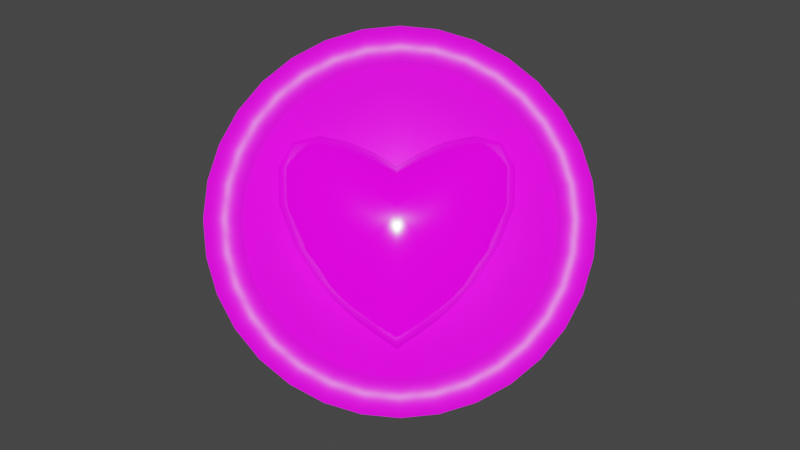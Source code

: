 # Source: gold.blend  (saved by Blender 2.83.19; exported with 4.5.12 LTS)
import bpy
from mathutils import Matrix  # noqa: F401  (used for matrix-valued properties, if any)

bpy.ops.wm.read_factory_settings(use_empty=True)
scene = bpy.context.scene
scene.name = 'Scene'

# ---- collections
col_collection = bpy.data.collections.new('Collection'); scene.collection.children.link(col_collection)

# ---- images (referenced by path relative to the original .blend; pixels are not part of the script)
import os
ASSET_DIR = os.environ.get("B2B_ASSET_DIR", "")  # directory of the original .blend (textures are referenced by path, not embedded)
HERE = os.path.dirname(os.path.abspath(__file__))  # packed textures are extracted next to this script under _unpacked/

def load_image(name, relpath, width, height, colorspace="sRGB"):
    """Load a texture the original file referenced (path relative to the .blend, or extracted next to this script)."""
    p = next((c for c in (os.path.join(HERE, relpath), os.path.join(ASSET_DIR, relpath)) if relpath and os.path.exists(c)), "")
    if p:
        img = bpy.data.images.load(p, check_existing=True)
        img.name = name
    else:  # same state as the original file: an image datablock whose file is absent (Cycles renders it pink)
        img = bpy.data.images.new(name, width, height)
        img.source = "FILE"
        img.filepath = "//" + (relpath or name)
    img.colorspace_settings.name = colorspace
    return img
img_colortexture_png = load_image('colorTexture.png', 'colorTexture.png', 1024, 1024, 'sRGB')

# ---- materials (node trees are filled in below, after node groups)
mat_x = bpy.data.materials.new('材质')
mat_002 = bpy.data.materials.new('材质.002')

# ---- material node trees
mat_x.use_nodes = True; mat_x.node_tree.nodes.clear()
_N = mat_x.node_tree.nodes; _L = mat_x.node_tree.links
n0 = _N.new('ShaderNodeTexImage'); n0.name = '图像纹理'; n0.location = (-441, 203)
n0.image = img_colortexture_png
n1 = _N.new('ShaderNodeOutputMaterial'); n1.name = 'Material Output'; n1.location = (300, 300)
n2 = _N.new('ShaderNodeBsdfPrincipled'); n2.name = 'Principled BSDF'; n2.location = (10, 300)
n2.distribution = 'GGX'
n2.subsurface_method = 'BURLEY'
n2.inputs[2].default_value = 0.08182
n2.inputs[3].default_value = 1.45
n2.inputs[13].default_value = 0.6351
n2.inputs[27].default_value = (0.0, 0.0, 0.0, 1.0)
n2.inputs[28].default_value = 1.0
_L.new(n2.outputs[0], n1.inputs[0])
_L.new(n0.outputs[0], n2.inputs[0])
n1.is_active_output = True
mat_002.use_nodes = True; mat_002.node_tree.nodes.clear()
_N = mat_002.node_tree.nodes; _L = mat_002.node_tree.links
n0 = _N.new('ShaderNodeBsdfPrincipled'); n0.name = 'Principled BSDF'; n0.location = (10, 300)
n0.distribution = 'GGX'
n0.subsurface_method = 'BURLEY'
n0.inputs[3].default_value = 1.45
n0.inputs[27].default_value = (0.0, 0.0, 0.0, 1.0)
n0.inputs[28].default_value = 1.0
n1 = _N.new('ShaderNodeOutputMaterial'); n1.name = 'Material Output'; n1.location = (300, 300)
n2 = _N.new('ShaderNodeTexImage'); n2.name = '图像纹理'; n2.location = (-384, 192)
n2.image = img_colortexture_png
_L.new(n0.outputs[0], n1.inputs[0])
_L.new(n2.outputs[0], n0.inputs[0])
n1.is_active_output = True

# ---- world
world_world = bpy.data.worlds.new('World'); scene.world = world_world
world_world.use_nodes = True; world_world.node_tree.nodes.clear()
_N = world_world.node_tree.nodes; _L = world_world.node_tree.links
n0 = _N.new('ShaderNodeOutputWorld'); n0.name = 'World Output'; n0.location = (300, 300)
n1 = _N.new('ShaderNodeBackground'); n1.name = 'Background'; n1.location = (10, 300)
n1.inputs[0].default_value = (0.05088, 0.05088, 0.05088, 1.0)
_L.new(n1.outputs[0], n0.inputs[0])
n0.is_active_output = True
world_world.color = (0.05088, 0.05088, 0.05088)
world_world.use_sun_shadow = False
world_world.sun_shadow_jitter_overblur = 0.0

# ---- cameras
cam_x = bpy.data.cameras.new('相机')

# ---- lights
light_x = bpy.data.lights.new('日光', 'SUN')
light_x.transmission_factor = 0.0
light_x.energy = 5.0
light_x.shadow_soft_size = 0.125

# ---- meshes
me_x = bpy.data.meshes.new('立方体')
me_x.from_pydata([(0.94, -0.2313, 0.8618), (1.188, -0.3425, 2.365), (0.94, 0.2197, 0.8596), (1.188, 0.3459, 2.362), (0.5655, 0.5474, 2.296), (0.5049, -0.2985, 0.4885), (0.5049, 0.2797, 0.4857), (0.5655, -0.5428, 2.299), (1.269, 0.3822, 1.644), (1.269, -0.384, 1.648), (0.5711, -0.6723, 1.39), (0.5711, 0.669, 1.385), (0.9296, 0.4759, 2.379), (1.11, 0.3138, 1.172), (0.944, -0.005821, 0.8264), (1.229, 0.001846, 2.427), (1.11, -0.3207, 1.175), (0.7515, -0.2894, 0.6809), (0.2524, 0.2698, 0.3102), (0.2582, -0.5753, 2.163), (0.2582, 0.5803, 2.159), (0.2524, -0.2861, 0.3131), (0.7515, 0.2735, 0.6782), (0.9296, -0.4718, 2.383), (0.5402, -0.5192, 0.871), (0.5611, 0.002734, 2.434), (0.4913, -0.01078, 0.3525), (0.5402, 0.5077, 0.8667), (1.281, 0.4111, 2.099), (1.281, -0.4093, 2.103), (0.5751, -0.7364, 1.912), (0.5751, 0.7385, 1.907), (0.2592, 0.7, 1.229), (0.9516, -0.5938, 1.539), (0.2592, -0.7028, 1.234), (1.385, -0.0007415, 1.685), (0.9516, 0.591, 1.534), (0.9628, 0.6428, 2.026), (1.395, 0.0008574, 2.134), (0.7158, -0.009008, 0.5563), (0.2576, 0.002898, 2.301), (0.2594, -0.7794, 1.767), (0.9628, -0.6409, 2.031), (0.9221, 0.002417, 2.506), (0.251, -0.009285, 0.1742), (0.2594, 0.7816, 1.762), (0.2561, 0.5132, 0.6993), (0.8565, -0.4782, 1.042), (0.2561, -0.5231, 0.7037), (1.195, -0.002989, 1.212), (0.8565, 0.4685, 1.038), (-0.94, -0.2313, 0.8618), (-1.188, -0.3425, 2.365), (-0.94, 0.2197, 0.8596), (-1.188, 0.3459, 2.362), (0.0, 0.2573, 0.1441), (0.0, 0.5982, 2.001), (0.0, -0.2674, 0.1471), (0.0, -0.5931, 2.005), (-0.5655, 0.5474, 2.296), (-0.5049, -0.2985, 0.4885), (-0.5049, 0.2797, 0.4857), (-0.5655, -0.5428, 2.299), (-1.269, 0.3822, 1.644), (-1.269, -0.384, 1.648), (0.0, -0.7157, 1.077), (0.0, 0.7142, 1.072), (-0.5711, -0.6723, 1.39), (-0.5711, 0.669, 1.385), (-0.9296, 0.4759, 2.379), (-1.11, 0.3138, 1.172), (-0.944, -0.005821, 0.8264), (-1.229, 0.001846, 2.427), (-1.11, -0.3207, 1.175), (-0.7515, -0.2894, 0.6809), (-0.2524, 0.2698, 0.3102), (-0.2582, -0.5753, 2.163), (0.0, 0.002987, 2.142), (0.0, -0.005748, 0.006272), (0.0, -0.5151, 0.5426), (0.0, 0.5089, 0.538), (-0.2582, 0.5803, 2.159), (-0.2524, -0.2861, 0.3131), (-0.7515, 0.2735, 0.6782), (-0.9296, -0.4718, 2.383), (-0.5402, -0.5192, 0.871), (-0.5611, 0.002734, 2.434), (-0.4913, -0.01078, 0.3525), (-0.5402, 0.5077, 0.8667), (-1.281, 0.4111, 2.099), (-1.281, -0.4093, 2.103), (0.0, -0.8023, 1.611), (0.0, 0.8048, 1.606), (-0.5751, -0.7364, 1.912), (-0.5751, 0.7385, 1.907), (-0.2592, 0.7, 1.229), (-0.9516, -0.5938, 1.539), (-0.2592, -0.7028, 1.234), (-1.385, -0.0007415, 1.685), (-0.9516, 0.591, 1.534), (-0.9628, 0.6428, 2.026), (-1.395, 0.0008574, 2.134), (-0.7158, -0.009008, 0.5563), (-0.2576, 0.002898, 2.301), (-0.2594, -0.7794, 1.767), (-0.9628, -0.6409, 2.031), (-0.9221, 0.002417, 2.506), (-0.251, -0.009285, 0.1742), (-0.2594, 0.7816, 1.762), (-0.2561, 0.5132, 0.6993), (-0.8565, -0.4782, 1.042), (-0.2561, -0.5231, 0.7037), (-1.195, -0.002989, 1.212), (-0.8565, 0.4685, 1.038)], [], [(11, 31, 37, 36), (31, 4, 12, 37), (37, 12, 3, 28), (36, 37, 28, 8), (8, 28, 38, 35), (28, 3, 15, 38), (38, 15, 1, 29), (35, 38, 29, 9), (6, 22, 39, 26), (22, 2, 14, 39), (39, 14, 0, 17), (26, 39, 17, 5), (4, 20, 40, 25), (20, 56, 77, 40), (40, 77, 58, 19), (25, 40, 19, 7), (10, 30, 41, 34), (30, 7, 19, 41), (41, 19, 58, 91), (34, 41, 91, 65), (9, 29, 42, 33), (29, 1, 23, 42), (42, 23, 7, 30), (33, 42, 30, 10), (3, 12, 43, 15), (12, 4, 25, 43), (43, 25, 7, 23), (15, 43, 23, 1), (55, 18, 44, 78), (18, 6, 26, 44), (44, 26, 5, 21), (78, 44, 21, 57), (66, 92, 45, 32), (92, 56, 20, 45), (45, 20, 4, 31), (32, 45, 31, 11), (55, 80, 46, 18), (80, 66, 32, 46), (46, 32, 11, 27), (18, 46, 27, 6), (0, 16, 47, 17), (16, 9, 33, 47), (47, 33, 10, 24), (17, 47, 24, 5), (5, 24, 48, 21), (24, 10, 34, 48), (48, 34, 65, 79), (21, 48, 79, 57), (2, 13, 49, 14), (13, 8, 35, 49), (49, 35, 9, 16), (14, 49, 16, 0), (6, 27, 50, 22), (27, 11, 36, 50), (50, 36, 8, 13), (22, 50, 13, 2), (68, 99, 100, 94), (94, 100, 69, 59), (100, 89, 54, 69), (99, 63, 89, 100), (63, 98, 101, 89), (89, 101, 72, 54), (101, 90, 52, 72), (98, 64, 90, 101), (61, 87, 102, 83), (83, 102, 71, 53), (102, 74, 51, 71), (87, 60, 74, 102), (59, 86, 103, 81), (81, 103, 77, 56), (103, 76, 58, 77), (86, 62, 76, 103), (67, 97, 104, 93), (93, 104, 76, 62), (104, 91, 58, 76), (97, 65, 91, 104), (64, 96, 105, 90), (90, 105, 84, 52), (105, 93, 62, 84), (96, 67, 93, 105), (54, 72, 106, 69), (69, 106, 86, 59), (106, 84, 62, 86), (72, 52, 84, 106), (55, 78, 107, 75), (75, 107, 87, 61), (107, 82, 60, 87), (78, 57, 82, 107), (66, 95, 108, 92), (92, 108, 81, 56), (108, 94, 59, 81), (95, 68, 94, 108), (55, 75, 109, 80), (80, 109, 95, 66), (109, 88, 68, 95), (75, 61, 88, 109), (51, 74, 110, 73), (73, 110, 96, 64), (110, 85, 67, 96), (74, 60, 85, 110), (60, 82, 111, 85), (85, 111, 97, 67), (111, 79, 65, 97), (82, 57, 79, 111), (53, 71, 112, 70), (70, 112, 98, 63), (112, 73, 64, 98), (71, 51, 73, 112), (61, 83, 113, 88), (88, 113, 99, 68), (113, 70, 63, 99), (83, 53, 70, 113)])
me_x.polygons.foreach_set('use_smooth', [True] * 112)
_uv = me_x.uv_layers.new(name='UV 贴图')
_uv.uv.foreach_set('vector', [0.02812, 0.9325, 0.02803, 0.939, 0.02299, 0.9402, 0.02319, 0.9341, 0.02803, 0.939, 0.02763, 0.9429, 0.02294, 0.9438, 0.02299, 0.9402, 0.02299, 0.9402, 0.02294, 0.9438, 0.01948, 0.9432, 0.01854, 0.9403, 0.02319, 0.9341, 0.02299, 0.9402, 0.01854, 0.9403, 0.01879, 0.9347, 0.04451, 0.9511, 0.04457, 0.9462, 0.04955, 0.9451, 0.04915, 0.95, 0.05872, 0.9664, 0.05756, 0.9687, 0.05325, 0.968, 0.05369, 0.9647, 0.06546, 0.9647, 0.06576, 0.9681, 0.06151, 0.9687, 0.06049, 0.9664, 0.04412, 0.972, 0.04384, 0.9769, 0.03858, 0.976, 0.03919, 0.971, 0.04574, 0.9685, 0.04566, 0.9649, 0.04911, 0.9664, 0.04925, 0.9701, 0.04566, 0.9649, 0.04624, 0.9617, 0.04901, 0.962, 0.04911, 0.9664, 0.04374, 0.9556, 0.04395, 0.96, 0.04111, 0.9604, 0.04022, 0.9572, 0.0435, 0.952, 0.04374, 0.9556, 0.04022, 0.9572, 0.03985, 0.9536, 0.07421, 0.9677, 0.07744, 0.9669, 0.07739, 0.9744, 0.07414, 0.9747, 0.07744, 0.9669, 0.08064, 0.9663, 0.08064, 0.974, 0.07739, 0.9744, 0.07061, 0.9673, 0.07375, 0.9682, 0.07375, 0.9757, 0.07066, 0.9746, 0.06749, 0.9663, 0.07061, 0.9673, 0.07066, 0.9746, 0.06757, 0.9732, 0.06271, 0.9262, 0.0579, 0.9288, 0.05766, 0.9244, 0.06255, 0.9218, 0.0579, 0.9288, 0.05305, 0.9313, 0.05273, 0.9271, 0.05766, 0.9244, 0.05766, 0.9244, 0.05273, 0.9271, 0.05284, 0.9233, 0.05778, 0.9207, 0.06255, 0.9218, 0.05766, 0.9244, 0.05778, 0.9207, 0.06261, 0.9181, 0.06289, 0.936, 0.05859, 0.9385, 0.05857, 0.934, 0.06312, 0.9314, 0.05859, 0.9385, 0.05511, 0.939, 0.05405, 0.9359, 0.05857, 0.934, 0.05857, 0.934, 0.05405, 0.9359, 0.05305, 0.9313, 0.0579, 0.9288, 0.06312, 0.9314, 0.05857, 0.934, 0.0579, 0.9288, 0.06271, 0.9262, 0.05756, 0.9687, 0.05888, 0.9719, 0.05285, 0.9719, 0.05325, 0.968, 0.05888, 0.9719, 0.05945, 0.9757, 0.05252, 0.9757, 0.05285, 0.9719, 0.06622, 0.9719, 0.06671, 0.9757, 0.05987, 0.9757, 0.06026, 0.9719, 0.06576, 0.9681, 0.06622, 0.9719, 0.06026, 0.9719, 0.06151, 0.9687, 0.04641, 0.9754, 0.04605, 0.972, 0.0494, 0.9735, 0.04955, 0.977, 0.04605, 0.972, 0.04574, 0.9685, 0.04925, 0.9701, 0.0494, 0.9735, 0.04326, 0.9485, 0.0435, 0.952, 0.03985, 0.9536, 0.03972, 0.9501, 0.04303, 0.9451, 0.04326, 0.9485, 0.03972, 0.9501, 0.03967, 0.9467, 0.0354, 0.9287, 0.0354, 0.9354, 0.03209, 0.9373, 0.03211, 0.9306, 0.0354, 0.9354, 0.03484, 0.9395, 0.03155, 0.9413, 0.03209, 0.9373, 0.03209, 0.9373, 0.03155, 0.9413, 0.02763, 0.9429, 0.02803, 0.939, 0.03211, 0.9306, 0.03209, 0.9373, 0.02803, 0.939, 0.02812, 0.9325, 0.03479, 0.9159, 0.03517, 0.9216, 0.03195, 0.9236, 0.03163, 0.918, 0.03517, 0.9216, 0.0354, 0.9287, 0.03211, 0.9306, 0.03195, 0.9236, 0.03195, 0.9236, 0.03211, 0.9306, 0.02812, 0.9325, 0.02835, 0.9257, 0.03163, 0.918, 0.03195, 0.9236, 0.02835, 0.9257, 0.02846, 0.9203, 0.04111, 0.9604, 0.04005, 0.9649, 0.03778, 0.9619, 0.04022, 0.9572, 0.04005, 0.9649, 0.03919, 0.971, 0.03615, 0.9678, 0.03778, 0.9619, 0.06687, 0.928, 0.06312, 0.9314, 0.06271, 0.9262, 0.06688, 0.9235, 0.04022, 0.9572, 0.03778, 0.9619, 0.03689, 0.958, 0.03985, 0.9536, 0.03985, 0.9536, 0.03689, 0.958, 0.03651, 0.9544, 0.03972, 0.9501, 0.06688, 0.9235, 0.06271, 0.9262, 0.06255, 0.9218, 0.06686, 0.9195, 0.06686, 0.9195, 0.06255, 0.9218, 0.06261, 0.9181, 0.06688, 0.9158, 0.03972, 0.9501, 0.03651, 0.9544, 0.03632, 0.951, 0.03967, 0.9467, 0.04624, 0.9617, 0.04513, 0.9572, 0.04899, 0.9563, 0.04901, 0.962, 0.04513, 0.9572, 0.04451, 0.9511, 0.04915, 0.95, 0.04899, 0.9563, 0.04412, 0.9658, 0.04412, 0.972, 0.03919, 0.971, 0.04005, 0.9649, 0.04395, 0.96, 0.04412, 0.9658, 0.04005, 0.9649, 0.04111, 0.9604, 0.02846, 0.9203, 0.02835, 0.9257, 0.02429, 0.9277, 0.02532, 0.9226, 0.02835, 0.9257, 0.02812, 0.9325, 0.02319, 0.9341, 0.02429, 0.9277, 0.02429, 0.9277, 0.02319, 0.9341, 0.01879, 0.9347, 0.02079, 0.9288, 0.02532, 0.9226, 0.02429, 0.9277, 0.02079, 0.9288, 0.02281, 0.9246, 0.04439, 0.9271, 0.03989, 0.9257, 0.03982, 0.9196, 0.04439, 0.9206, 0.04439, 0.9206, 0.03982, 0.9196, 0.04071, 0.9159, 0.04505, 0.9166, 0.02451, 0.9679, 0.02799, 0.9671, 0.02862, 0.9707, 0.02653, 0.9722, 0.03989, 0.9257, 0.03641, 0.9252, 0.03637, 0.9196, 0.03982, 0.9196, 0.02832, 0.9622, 0.0333, 0.9623, 0.0333, 0.9672, 0.02799, 0.9671, 0.02799, 0.9671, 0.0333, 0.9672, 0.03298, 0.9714, 0.02862, 0.9707, 0.07954, 0.949, 0.07954, 0.9539, 0.07603, 0.9533, 0.07532, 0.9492, 0.07556, 0.9207, 0.07062, 0.9217, 0.06999, 0.917, 0.07526, 0.9161, 0.02039, 0.9541, 0.02386, 0.9526, 0.02377, 0.9563, 0.02035, 0.9579, 0.02035, 0.9579, 0.02377, 0.9563, 0.02373, 0.9608, 0.02097, 0.9611, 0.07515, 0.937, 0.07163, 0.9354, 0.07254, 0.9322, 0.07538, 0.9326, 0.07489, 0.9407, 0.07123, 0.9391, 0.07163, 0.9354, 0.07515, 0.937, 0.02509, 0.9534, 0.03198, 0.9527, 0.032, 0.9569, 0.0247, 0.9576, 0.0247, 0.9576, 0.032, 0.9569, 0.032, 0.9606, 0.02448, 0.9614, 0.07493, 0.9538, 0.06772, 0.9531, 0.06753, 0.9493, 0.07497, 0.95, 0.07491, 0.958, 0.06811, 0.9573, 0.06772, 0.9531, 0.07493, 0.9538, 0.06271, 0.9533, 0.06255, 0.9576, 0.05766, 0.955, 0.0579, 0.9506, 0.0579, 0.9506, 0.05766, 0.955, 0.05273, 0.9524, 0.05305, 0.9482, 0.05766, 0.955, 0.05778, 0.9588, 0.05284, 0.9561, 0.05273, 0.9524, 0.06255, 0.9576, 0.06261, 0.9613, 0.05778, 0.9588, 0.05766, 0.955, 0.06289, 0.9434, 0.06312, 0.9481, 0.05857, 0.9455, 0.05859, 0.941, 0.05859, 0.941, 0.05857, 0.9455, 0.05405, 0.9435, 0.05511, 0.9404, 0.05857, 0.9455, 0.0579, 0.9506, 0.05305, 0.9482, 0.05405, 0.9435, 0.06312, 0.9481, 0.06271, 0.9533, 0.0579, 0.9506, 0.05857, 0.9455, 0.02752, 0.9459, 0.03185, 0.9451, 0.03194, 0.9482, 0.02594, 0.9488, 0.02594, 0.9488, 0.03194, 0.9482, 0.03198, 0.9527, 0.02509, 0.9534, 0.07491, 0.9625, 0.069, 0.9619, 0.06811, 0.9573, 0.07491, 0.958, 0.07497, 0.9656, 0.07066, 0.9648, 0.069, 0.9619, 0.07491, 0.9625, 0.02097, 0.9469, 0.02407, 0.9454, 0.02397, 0.949, 0.02066, 0.9504, 0.02066, 0.9504, 0.02397, 0.949, 0.02386, 0.9526, 0.02039, 0.9541, 0.07462, 0.9443, 0.07108, 0.9428, 0.07123, 0.9391, 0.07489, 0.9407, 0.07436, 0.9479, 0.071, 0.9463, 0.07108, 0.9428, 0.07462, 0.9443, 0.05126, 0.9305, 0.04813, 0.9288, 0.04816, 0.9221, 0.05128, 0.9238, 0.05128, 0.9238, 0.04816, 0.9221, 0.04874, 0.918, 0.05184, 0.9198, 0.04816, 0.9221, 0.04439, 0.9206, 0.04505, 0.9166, 0.04874, 0.918, 0.04813, 0.9288, 0.04439, 0.9271, 0.04439, 0.9206, 0.04816, 0.9221, 0.05184, 0.9433, 0.04875, 0.9413, 0.04836, 0.9358, 0.05148, 0.9377, 0.05148, 0.9377, 0.04836, 0.9358, 0.04813, 0.9288, 0.05126, 0.9305, 0.04836, 0.9358, 0.04491, 0.9339, 0.04439, 0.9271, 0.04813, 0.9288, 0.04875, 0.9413, 0.04567, 0.9393, 0.04491, 0.9339, 0.04836, 0.9358, 0.07254, 0.9322, 0.07163, 0.9354, 0.06919, 0.9309, 0.07149, 0.9277, 0.07149, 0.9277, 0.06919, 0.9309, 0.06755, 0.9251, 0.07062, 0.9217, 0.06687, 0.9514, 0.06688, 0.956, 0.06271, 0.9533, 0.06312, 0.9481, 0.07163, 0.9354, 0.07123, 0.9391, 0.06826, 0.9349, 0.06919, 0.9309, 0.07123, 0.9391, 0.07108, 0.9428, 0.06785, 0.9387, 0.06826, 0.9349, 0.06688, 0.956, 0.06686, 0.96, 0.06255, 0.9576, 0.06271, 0.9533, 0.06686, 0.96, 0.06688, 0.9636, 0.06261, 0.9613, 0.06255, 0.9576, 0.07108, 0.9428, 0.071, 0.9463, 0.06762, 0.9422, 0.06785, 0.9387, 0.02097, 0.9611, 0.02373, 0.9608, 0.0238, 0.9665, 0.01994, 0.9655, 0.01994, 0.9655, 0.0238, 0.9665, 0.02407, 0.9727, 0.01943, 0.9714, 0.07556, 0.9268, 0.07149, 0.9277, 0.07062, 0.9217, 0.07556, 0.9207, 0.07538, 0.9326, 0.07254, 0.9322, 0.07149, 0.9277, 0.07556, 0.9268, 0.04567, 0.9393, 0.04269, 0.937, 0.04113, 0.932, 0.04491, 0.9339, 0.04491, 0.9339, 0.04113, 0.932, 0.03989, 0.9257, 0.04439, 0.9271, 0.04113, 0.932, 0.03836, 0.931, 0.03641, 0.9252, 0.03989, 0.9257, 0.02035, 0.9579, 0.02097, 0.9611, 0.01994, 0.9655, 0.01821, 0.9623])
me_x.materials.append(mat_x)
me_x.use_remesh_fix_poles = True
me_x.use_remesh_preserve_attributes = False
me_x.use_mirror_vertex_groups = False
me_x.update()
me_002 = bpy.data.meshes.new('柱体.002')
me_002.from_pydata([(0.0, 1.0, -0.5), (0.0, 1.0, 0.5), (0.1951, 0.9808, -0.5), (0.1951, 0.9808, 0.5), (0.3827, 0.9239, -0.5), (0.3827, 0.9239, 0.5), (0.5556, 0.8315, -0.5), (0.5556, 0.8315, 0.5), (0.7071, 0.7071, -0.5), (0.7071, 0.7071, 0.5), (0.8315, 0.5556, -0.5), (0.8315, 0.5556, 0.5), (0.9239, 0.3827, -0.5), (0.9239, 0.3827, 0.5), (0.9808, 0.1951, -0.5), (0.9808, 0.1951, 0.5), (1.0, 7.55e-08, -0.5), (1.0, 7.55e-08, 0.5), (0.9808, -0.1951, -0.5), (0.9808, -0.1951, 0.5), (0.9239, -0.3827, -0.5), (0.9239, -0.3827, 0.5), (0.8315, -0.5556, -0.5), (0.8315, -0.5556, 0.5), (0.7071, -0.7071, -0.5), (0.7071, -0.7071, 0.5), (0.5556, -0.8315, -0.5), (0.5556, -0.8315, 0.5), (0.3827, -0.9239, -0.5), (0.3827, -0.9239, 0.5), (0.1951, -0.9808, -0.5), (0.1951, -0.9808, 0.5), (-3.258e-07, -1.0, -0.5), (-3.258e-07, -1.0, 0.5), (-0.1951, -0.9808, -0.5), (-0.1951, -0.9808, 0.5), (-0.3827, -0.9239, -0.5), (-0.3827, -0.9239, 0.5), (-0.5556, -0.8315, -0.5), (-0.5556, -0.8315, 0.5), (-0.7071, -0.7071, -0.5), (-0.7071, -0.7071, 0.5), (-0.8315, -0.5556, -0.5), (-0.8315, -0.5556, 0.5), (-0.9239, -0.3827, -0.5), (-0.9239, -0.3827, 0.5), (-0.9808, -0.1951, -0.5), (-0.9808, -0.1951, 0.5), (-1.0, 9.656e-07, -0.5), (-1.0, 9.656e-07, 0.5), (-0.9808, 0.1951, -0.5), (-0.9808, 0.1951, 0.5), (-0.9239, 0.3827, -0.5), (-0.9239, 0.3827, 0.5), (-0.8315, 0.5556, -0.5), (-0.8315, 0.5556, 0.5), (-0.7071, 0.7071, -0.5), (-0.7071, 0.7071, 0.5), (-0.5556, 0.8315, -0.5), (-0.5556, 0.8315, 0.5), (-0.3827, 0.9239, -0.5), (-0.3827, 0.9239, 0.5), (-0.1951, 0.9808, -0.5), (-0.1951, 0.9808, 0.5), (0.1572, 0.7905, 0.5), (2.303e-08, 0.806, 0.5), (0.3085, 0.7447, 0.5), (0.4478, 0.6702, 0.5), (0.57, 0.57, 0.5), (0.6702, 0.4478, 0.5), (0.7447, 0.3085, 0.5), (0.7905, 0.1572, 0.5), (0.806, 1.161e-07, 0.5), (0.7905, -0.1572, 0.5), (0.7447, -0.3085, 0.5), (0.6702, -0.4478, 0.5), (0.57, -0.57, 0.5), (0.4478, -0.6702, 0.5), (0.3085, -0.7447, 0.5), (0.1572, -0.7905, 0.5), (-2.396e-07, -0.806, 0.5), (-0.1572, -0.7905, 0.5), (-0.3085, -0.7447, 0.5), (-0.4478, -0.6702, 0.5), (-0.57, -0.57, 0.5), (-0.6702, -0.4478, 0.5), (-0.7447, -0.3085, 0.5), (-0.7905, -0.1572, 0.5), (-0.806, 8.336e-07, 0.5), (-0.7905, 0.1572, 0.5), (-0.7447, 0.3085, 0.5), (-0.6702, 0.4478, 0.5), (-0.5699, 0.57, 0.5), (-0.4478, 0.6702, 0.5), (-0.3085, 0.7447, 0.5), (-0.1572, 0.7905, 0.5), (0.1572, 0.7905, 0.336), (2.303e-08, 0.806, 0.336), (0.3085, 0.7447, 0.336), (0.4478, 0.6702, 0.336), (0.57, 0.57, 0.336), (0.6702, 0.4478, 0.336), (0.7447, 0.3085, 0.336), (0.7905, 0.1572, 0.336), (0.806, 1.161e-07, 0.336), (0.7905, -0.1572, 0.336), (0.7447, -0.3085, 0.336), (0.6702, -0.4478, 0.336), (0.57, -0.57, 0.336), (0.4478, -0.6702, 0.336), (0.3085, -0.7447, 0.336), (0.1572, -0.7905, 0.336), (-2.396e-07, -0.806, 0.336), (-0.1572, -0.7905, 0.336), (-0.3085, -0.7447, 0.336), (-0.4478, -0.6702, 0.336), (-0.57, -0.57, 0.336), (-0.6702, -0.4478, 0.336), (-0.7447, -0.3085, 0.336), (-0.7905, -0.1572, 0.336), (-0.806, 8.336e-07, 0.336), (-0.7905, 0.1572, 0.336), (-0.7447, 0.3085, 0.336), (-0.6702, 0.4478, 0.336), (-0.5699, 0.57, 0.336), (-0.4478, 0.6702, 0.336), (-0.3085, 0.7447, 0.336), (-0.1572, 0.7905, 0.336)], [], [(0, 1, 3, 2), (2, 3, 5, 4), (4, 5, 7, 6), (6, 7, 9, 8), (8, 9, 11, 10), (10, 11, 13, 12), (12, 13, 15, 14), (14, 15, 17, 16), (16, 17, 19, 18), (18, 19, 21, 20), (20, 21, 23, 22), (22, 23, 25, 24), (24, 25, 27, 26), (26, 27, 29, 28), (28, 29, 31, 30), (30, 31, 33, 32), (32, 33, 35, 34), (34, 35, 37, 36), (36, 37, 39, 38), (38, 39, 41, 40), (40, 41, 43, 42), (42, 43, 45, 44), (44, 45, 47, 46), (46, 47, 49, 48), (48, 49, 51, 50), (50, 51, 53, 52), (52, 53, 55, 54), (54, 55, 57, 56), (56, 57, 59, 58), (58, 59, 61, 60), (53, 51, 89, 90), (60, 61, 63, 62), (62, 63, 1, 0), (0, 2, 4, 6, 8, 10, 12, 14, 16, 18, 20, 22, 24, 26, 28, 30, 32, 34, 36, 38, 40, 42, 44, 46, 48, 50, 52, 54, 56, 58, 60, 62), (73, 72, 104, 105), (9, 7, 67, 68), (27, 25, 76, 77), (45, 43, 85, 86), (63, 61, 94, 95), (19, 17, 72, 73), (37, 35, 81, 82), (55, 53, 90, 91), (11, 9, 68, 69), (29, 27, 77, 78), (47, 45, 86, 87), (3, 1, 65, 64), (1, 63, 95, 65), (21, 19, 73, 74), (39, 37, 82, 83), (57, 55, 91, 92), (13, 11, 69, 70), (31, 29, 78, 79), (49, 47, 87, 88), (5, 3, 64, 66), (23, 21, 74, 75), (41, 39, 83, 84), (59, 57, 92, 93), (15, 13, 70, 71), (33, 31, 79, 80), (51, 49, 88, 89), (7, 5, 66, 67), (25, 23, 75, 76), (43, 41, 84, 85), (61, 59, 93, 94), (17, 15, 71, 72), (35, 33, 80, 81), (96, 97, 127, 126, 125, 124, 123, 122, 121, 120, 119, 118, 117, 116, 115, 114, 113, 112, 111, 110, 109, 108, 107, 106, 105, 104, 103, 102, 101, 100, 99, 98), (87, 86, 118, 119), (74, 73, 105, 106), (88, 87, 119, 120), (75, 74, 106, 107), (89, 88, 120, 121), (76, 75, 107, 108), (90, 89, 121, 122), (77, 76, 108, 109), (91, 90, 122, 123), (78, 77, 109, 110), (64, 65, 97, 96), (92, 91, 123, 124), (79, 78, 110, 111), (66, 64, 96, 98), (93, 92, 124, 125), (80, 79, 111, 112), (67, 66, 98, 99), (94, 93, 125, 126), (81, 80, 112, 113), (68, 67, 99, 100), (95, 94, 126, 127), (82, 81, 113, 114), (69, 68, 100, 101), (65, 95, 127, 97), (83, 82, 114, 115), (70, 69, 101, 102), (84, 83, 115, 116), (71, 70, 102, 103), (85, 84, 116, 117), (72, 71, 103, 104), (86, 85, 117, 118)])
me_002.polygons.foreach_set('use_smooth', [True] * 98)
_uv = me_002.uv_layers.new(name='UV 贴图')
_uv.uv.foreach_set('vector', [0.5731, 0.7429, 0.5731, 0.7664, 0.5716, 0.7664, 0.5716, 0.7429, 0.5716, 0.7429, 0.5716, 0.7664, 0.5702, 0.7664, 0.5702, 0.7429, 0.5702, 0.7429, 0.5702, 0.7664, 0.5687, 0.7664, 0.5687, 0.7429, 0.5687, 0.7429, 0.5687, 0.7664, 0.5672, 0.7664, 0.5672, 0.7429, 0.5672, 0.7429, 0.5672, 0.7664, 0.5658, 0.7664, 0.5658, 0.7429, 0.5658, 0.7429, 0.5658, 0.7664, 0.5643, 0.7664, 0.5643, 0.7429, 0.5643, 0.7429, 0.5643, 0.7664, 0.5628, 0.7664, 0.5628, 0.7429, 0.5628, 0.7429, 0.5628, 0.7664, 0.5614, 0.7664, 0.5614, 0.7429, 0.5614, 0.7429, 0.5614, 0.7664, 0.5599, 0.7664, 0.5599, 0.7429, 0.5599, 0.7429, 0.5599, 0.7664, 0.5584, 0.7664, 0.5584, 0.7429, 0.5584, 0.7429, 0.5584, 0.7664, 0.5569, 0.7664, 0.5569, 0.7429, 0.5569, 0.7429, 0.5569, 0.7664, 0.5555, 0.7664, 0.5555, 0.7429, 0.5555, 0.7429, 0.5555, 0.7664, 0.554, 0.7664, 0.554, 0.7429, 0.554, 0.7429, 0.554, 0.7664, 0.5525, 0.7664, 0.5525, 0.7429, 0.5525, 0.7429, 0.5525, 0.7664, 0.5511, 0.7664, 0.5511, 0.7429, 0.5511, 0.7429, 0.5511, 0.7664, 0.5496, 0.7664, 0.5496, 0.7429, 0.5496, 0.7429, 0.5496, 0.7664, 0.5481, 0.7664, 0.5481, 0.7429, 0.5481, 0.7429, 0.5481, 0.7664, 0.5467, 0.7664, 0.5467, 0.7429, 0.5467, 0.7429, 0.5467, 0.7664, 0.5452, 0.7664, 0.5452, 0.7429, 0.5452, 0.7429, 0.5452, 0.7664, 0.5437, 0.7664, 0.5437, 0.7429, 0.5437, 0.7429, 0.5437, 0.7664, 0.5423, 0.7664, 0.5423, 0.7429, 0.5423, 0.7429, 0.5423, 0.7664, 0.5408, 0.7664, 0.5408, 0.7429, 0.5408, 0.7429, 0.5408, 0.7664, 0.5393, 0.7664, 0.5393, 0.7429, 0.5393, 0.7429, 0.5393, 0.7664, 0.5379, 0.7664, 0.5379, 0.7429, 0.5379, 0.7429, 0.5379, 0.7664, 0.5364, 0.7664, 0.5364, 0.7429, 0.5364, 0.7429, 0.5364, 0.7664, 0.5349, 0.7664, 0.5349, 0.7429, 0.5349, 0.7429, 0.5349, 0.7664, 0.5335, 0.7664, 0.5335, 0.7429, 0.5335, 0.7429, 0.5335, 0.7664, 0.532, 0.7664, 0.532, 0.7429, 0.532, 0.7429, 0.532, 0.7664, 0.5305, 0.7664, 0.5305, 0.7429, 0.5305, 0.7429, 0.5305, 0.7664, 0.529, 0.7664, 0.529, 0.7429, 0.5349, 0.7664, 0.5364, 0.7664, 0.5364, 0.7664, 0.5349, 0.7664, 0.529, 0.7429, 0.529, 0.7664, 0.5276, 0.7664, 0.5276, 0.7429, 0.5276, 0.7429, 0.5276, 0.7664, 0.5261, 0.7664, 0.5261, 0.7429, 0.5614, 0.7424, 0.5636, 0.7422, 0.5657, 0.7415, 0.5676, 0.7405, 0.5693, 0.7391, 0.5707, 0.7374, 0.5718, 0.7354, 0.5724, 0.7333, 0.5726, 0.7311, 0.5724, 0.7289, 0.5718, 0.7268, 0.5707, 0.7249, 0.5693, 0.7232, 0.5676, 0.7217, 0.5657, 0.7207, 0.5636, 0.7201, 0.5614, 0.7198, 0.5592, 0.7201, 0.557, 0.7207, 0.5551, 0.7217, 0.5534, 0.7232, 0.552, 0.7249, 0.5509, 0.7268, 0.5503, 0.7289, 0.5501, 0.7311, 0.5503, 0.7333, 0.5509, 0.7354, 0.552, 0.7374, 0.5534, 0.7391, 0.5551, 0.7405, 0.557, 0.7415, 0.5592, 0.7422, 0.5599, 0.7664, 0.5614, 0.7664, 0.5614, 0.7664, 0.5599, 0.7664, 0.5672, 0.7664, 0.5687, 0.7664, 0.5687, 0.7664, 0.5672, 0.7664, 0.554, 0.7664, 0.5555, 0.7664, 0.5555, 0.7664, 0.554, 0.7664, 0.5408, 0.7664, 0.5423, 0.7664, 0.5423, 0.7664, 0.5408, 0.7664, 0.5276, 0.7664, 0.529, 0.7664, 0.529, 0.7664, 0.5276, 0.7664, 0.5599, 0.7664, 0.5614, 0.7664, 0.5614, 0.7664, 0.5599, 0.7664, 0.5467, 0.7664, 0.5481, 0.7664, 0.5481, 0.7664, 0.5467, 0.7664, 0.5335, 0.7664, 0.5349, 0.7664, 0.5349, 0.7664, 0.5335, 0.7664, 0.5658, 0.7664, 0.5672, 0.7664, 0.5672, 0.7664, 0.5658, 0.7664, 0.5525, 0.7664, 0.554, 0.7664, 0.554, 0.7664, 0.5525, 0.7664, 0.5393, 0.7664, 0.5408, 0.7664, 0.5408, 0.7664, 0.5393, 0.7664, 0.5716, 0.7664, 0.5731, 0.7664, 0.5731, 0.7664, 0.5716, 0.7664, 0.5261, 0.7664, 0.5276, 0.7664, 0.5276, 0.7664, 0.5261, 0.7664, 0.5584, 0.7664, 0.5599, 0.7664, 0.5599, 0.7664, 0.5584, 0.7664, 0.5452, 0.7664, 0.5467, 0.7664, 0.5467, 0.7664, 0.5452, 0.7664, 0.532, 0.7664, 0.5335, 0.7664, 0.5335, 0.7664, 0.532, 0.7664, 0.5643, 0.7664, 0.5658, 0.7664, 0.5658, 0.7664, 0.5643, 0.7664, 0.5511, 0.7664, 0.5525, 0.7664, 0.5525, 0.7664, 0.5511, 0.7664, 0.5379, 0.7664, 0.5393, 0.7664, 0.5393, 0.7664, 0.5379, 0.7664, 0.5702, 0.7664, 0.5716, 0.7664, 0.5716, 0.7664, 0.5702, 0.7664, 0.5569, 0.7664, 0.5584, 0.7664, 0.5584, 0.7664, 0.5569, 0.7664, 0.5437, 0.7664, 0.5452, 0.7664, 0.5452, 0.7664, 0.5437, 0.7664, 0.5305, 0.7664, 0.532, 0.7664, 0.532, 0.7664, 0.5305, 0.7664, 0.5628, 0.7664, 0.5643, 0.7664, 0.5643, 0.7664, 0.5628, 0.7664, 0.5496, 0.7664, 0.5511, 0.7664, 0.5511, 0.7664, 0.5496, 0.7664, 0.5364, 0.7664, 0.5379, 0.7664, 0.5379, 0.7664, 0.5364, 0.7664, 0.5687, 0.7664, 0.5702, 0.7664, 0.5702, 0.7664, 0.5687, 0.7664, 0.5555, 0.7664, 0.5569, 0.7664, 0.5569, 0.7664, 0.5555, 0.7664, 0.5423, 0.7664, 0.5437, 0.7664, 0.5437, 0.7664, 0.5423, 0.7664, 0.529, 0.7664, 0.5305, 0.7664, 0.5305, 0.7664, 0.529, 0.7664, 0.5614, 0.7664, 0.5628, 0.7664, 0.5628, 0.7664, 0.5614, 0.7664, 0.5481, 0.7664, 0.5496, 0.7664, 0.5496, 0.7664, 0.5481, 0.7664, 0.5401, 0.7422, 0.5379, 0.7424, 0.5357, 0.7422, 0.5335, 0.7415, 0.5316, 0.7405, 0.5299, 0.7391, 0.5285, 0.7374, 0.5274, 0.7354, 0.5268, 0.7333, 0.5266, 0.7311, 0.5268, 0.7289, 0.5274, 0.7268, 0.5285, 0.7249, 0.5299, 0.7232, 0.5316, 0.7217, 0.5335, 0.7207, 0.5357, 0.7201, 0.5379, 0.7198, 0.5401, 0.7201, 0.5422, 0.7207, 0.5441, 0.7217, 0.5458, 0.7232, 0.5472, 0.7249, 0.5483, 0.7268, 0.5489, 0.7289, 0.5491, 0.7311, 0.5489, 0.7333, 0.5483, 0.7354, 0.5472, 0.7374, 0.5458, 0.7391, 0.5441, 0.7405, 0.5422, 0.7415, 0.5393, 0.7664, 0.5408, 0.7664, 0.5408, 0.7664, 0.5393, 0.7664, 0.5584, 0.7664, 0.5599, 0.7664, 0.5599, 0.7664, 0.5584, 0.7664, 0.5379, 0.7664, 0.5393, 0.7664, 0.5393, 0.7664, 0.5379, 0.7664, 0.5569, 0.7664, 0.5584, 0.7664, 0.5584, 0.7664, 0.5569, 0.7664, 0.5364, 0.7664, 0.5379, 0.7664, 0.5379, 0.7664, 0.5364, 0.7664, 0.5555, 0.7664, 0.5569, 0.7664, 0.5569, 0.7664, 0.5555, 0.7664, 0.5349, 0.7664, 0.5364, 0.7664, 0.5364, 0.7664, 0.5349, 0.7664, 0.554, 0.7664, 0.5555, 0.7664, 0.5555, 0.7664, 0.554, 0.7664, 0.5335, 0.7664, 0.5349, 0.7664, 0.5349, 0.7664, 0.5335, 0.7664, 0.5525, 0.7664, 0.554, 0.7664, 0.554, 0.7664, 0.5525, 0.7664, 0.5716, 0.7664, 0.5731, 0.7664, 0.5731, 0.7664, 0.5716, 0.7664, 0.532, 0.7664, 0.5335, 0.7664, 0.5335, 0.7664, 0.532, 0.7664, 0.5511, 0.7664, 0.5525, 0.7664, 0.5525, 0.7664, 0.5511, 0.7664, 0.5702, 0.7664, 0.5716, 0.7664, 0.5716, 0.7664, 0.5702, 0.7664, 0.5305, 0.7664, 0.532, 0.7664, 0.532, 0.7664, 0.5305, 0.7664, 0.5496, 0.7664, 0.5511, 0.7664, 0.5511, 0.7664, 0.5496, 0.7664, 0.5687, 0.7664, 0.5702, 0.7664, 0.5702, 0.7664, 0.5687, 0.7664, 0.529, 0.7664, 0.5305, 0.7664, 0.5305, 0.7664, 0.529, 0.7664, 0.5481, 0.7664, 0.5496, 0.7664, 0.5496, 0.7664, 0.5481, 0.7664, 0.5672, 0.7664, 0.5687, 0.7664, 0.5687, 0.7664, 0.5672, 0.7664, 0.5276, 0.7664, 0.529, 0.7664, 0.529, 0.7664, 0.5276, 0.7664, 0.5467, 0.7664, 0.5481, 0.7664, 0.5481, 0.7664, 0.5467, 0.7664, 0.5658, 0.7664, 0.5672, 0.7664, 0.5672, 0.7664, 0.5658, 0.7664, 0.5261, 0.7664, 0.5276, 0.7664, 0.5276, 0.7664, 0.5261, 0.7664, 0.5452, 0.7664, 0.5467, 0.7664, 0.5467, 0.7664, 0.5452, 0.7664, 0.5643, 0.7664, 0.5658, 0.7664, 0.5658, 0.7664, 0.5643, 0.7664, 0.5437, 0.7664, 0.5452, 0.7664, 0.5452, 0.7664, 0.5437, 0.7664, 0.5628, 0.7664, 0.5643, 0.7664, 0.5643, 0.7664, 0.5628, 0.7664, 0.5423, 0.7664, 0.5437, 0.7664, 0.5437, 0.7664, 0.5423, 0.7664, 0.5614, 0.7664, 0.5628, 0.7664, 0.5628, 0.7664, 0.5614, 0.7664, 0.5408, 0.7664, 0.5423, 0.7664, 0.5423, 0.7664, 0.5408, 0.7664])
me_002.materials.append(mat_002)
me_002.use_remesh_fix_poles = True
me_002.use_remesh_preserve_attributes = False
me_002.use_mirror_vertex_groups = False
me_002.update()

# ---- objects
ob_x = bpy.data.objects.new('立方体', me_x)
ob_x_1 = bpy.data.objects.new('相机', cam_x)
ob_x_2 = bpy.data.objects.new('日光', light_x)
ob_x_3 = bpy.data.objects.new('柱体', me_002)

# ---- transforms, parenting, visibility, modifiers, constraints
ob_x.location = (-0.0164, -0.6629, 0.3815)
ob_x.rotation_euler = (-1.571, -2.22e-16, 2.22e-16)
ob_x.scale = (0.4425, 0.2396, 0.4425)
ob_x.lineart.crease_threshold = 0.0
ob_x_1.location = (1.231e-07, -0.503, 6.124)
ob_x_1.rotation_euler = (0.08378, 9.424e-09, 1.067e-07)
ob_x_1.lineart.crease_threshold = 0.0
ob_x_2.location = (0.0, 0.0, 0.0)
ob_x_2.lineart.crease_threshold = 0.0
ob_x_3.location = (0.0, 0.0, 0.0)
ob_x_3.lineart.crease_threshold = 0.0

# ---- collection membership
col_collection.objects.link(ob_x)
col_collection.objects.link(ob_x_1)
col_collection.objects.link(ob_x_2)
col_collection.objects.link(ob_x_3)

# ---- scene / render settings (as saved in the file)
scene.camera = ob_x_1
scene.frame_start = 1; scene.frame_end = 250; scene.frame_set(1)
scene.render.engine = 'CYCLES'
scene.render.film_transparent = True
scene.cycles.use_denoising = False
scene.cycles.samples = 128
scene.cycles.sampling_pattern = 'TABULATED_SOBOL'
scene.cycles.use_adaptive_sampling = False
scene.cycles.use_light_tree = False
scene.view_settings.view_transform = 'Filmic'
bpy.context.view_layer.update()
